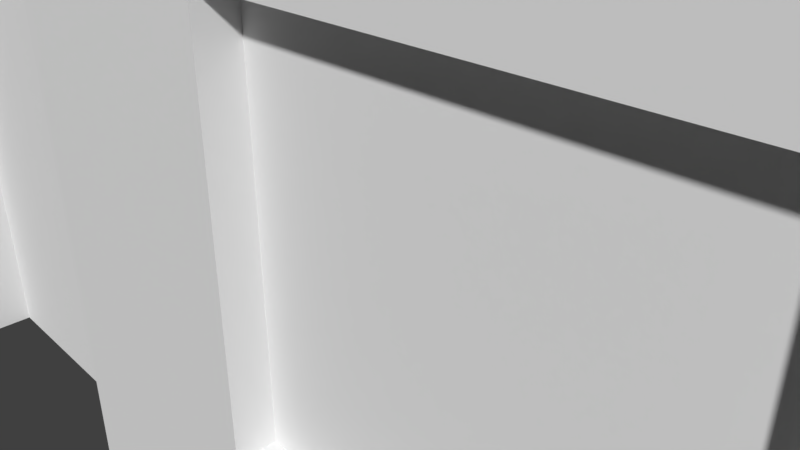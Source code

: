 # Source: House-1.blend  (saved by Blender 2.78.0; exported with 4.5.12 LTS)
import bpy
from mathutils import Matrix  # noqa: F401  (used for matrix-valued properties, if any)

bpy.ops.wm.read_factory_settings(use_empty=True)
scene = bpy.context.scene
scene.name = 'Scene'

# ---- collections
col_collection_1 = bpy.data.collections.new('Collection 1'); scene.collection.children.link(col_collection_1)

# ---- materials (node trees are filled in below, after node groups)
mat_material = bpy.data.materials.new('Material')
mat_material.alpha_threshold = 0.0
mat_material.use_transparent_shadow = False
mat_material.roughness = 0.5

# ---- material node trees

# ---- world
world_world = bpy.data.worlds.new('World'); scene.world = world_world
world_world.color = (0.05088, 0.05088, 0.05088)
world_world.use_sun_shadow = False
world_world.sun_shadow_jitter_overblur = 0.0
world_world.cycles.sampling_method = 'MANUAL'

# ---- cameras
cam_camera = bpy.data.cameras.new('Camera')
cam_camera.clip_end = 100.0
cam_camera.lens = 35.0
cam_camera.sensor_width = 32.0
cam_camera.sensor_height = 18.0
cam_camera.ortho_scale = 7.314
cam_camera.dof.focus_distance = 0.0
cam_camera.dof.aperture_fstop = 128.0

# ---- meshes
me_plane_001 = bpy.data.meshes.new('Plane.001')
me_plane_001.from_pydata([(-1.0, -0.5556, 0.6667), (1.0, -0.5556, 0.6667), (-1.0, 1.0, 0.6667), (1.0, 1.0, 0.6667), (-1.065, 0.9222, 0.6667), (-1.0, 0.2222, 1.444), (1.0, 0.2222, 1.444), (-1.0, 0.9222, 0.6667), (1.0, 0.2222, 0.6667), (-1.0, 0.2222, 0.6667), (-1.065, 0.2222, 1.444), (-1.065, -0.5556, 0.6667), (1.065, 0.2222, 1.444), (1.065, 1.0, 0.6667), (-1.065, 1.0, 0.6667), (1.065, -0.5556, 0.6667), (1.065, 0.2222, 0.6667), (-1.065, 0.2222, 0.6667), (1.0, 0.9222, 0.6667), (1.065, 0.9222, 0.6667), (1.0, -0.4778, 0.6667), (1.065, -0.4778, 0.6667), (-1.0, -0.4778, 0.6667), (-1.065, -0.4778, 0.6667), (-1.0, 0.9222, 0.0), (1.0, 0.2222, 0.0), (-1.0, 0.2222, 0.0), (1.0, 0.9222, 0.0), (1.0, -0.4778, 0.0), (-1.0, -0.4778, 0.0), (-0.1667, -0.5556, 0.6667), (0.1667, -0.5556, 0.6667), (0.1667, 1.0, 0.6667), (-0.1667, 1.0, 0.6667), (0.1667, 0.2222, 1.444), (-0.1667, 0.2222, 1.444), (-0.1667, 0.9222, 0.6667), (0.1667, 0.9222, 0.6667), (0.1667, -0.4778, 0.6667), (-0.1667, -0.4778, 0.6667), (-0.1667, 0.9222, 0.0), (0.1667, 0.9222, 0.0), (0.1667, -0.4778, 0.0), (-0.1667, -0.4778, 0.0), (0.4028, -0.5556, 0.6667), (0.7639, -0.5556, 0.6667), (0.4028, 0.9222, 0.6667), (0.7639, 0.9222, 0.6667), (0.4028, 0.9222, 0.0), (0.7639, 0.9222, 0.0), (0.7639, 1.0, 0.6667), (0.4028, 1.0, 0.6667), (0.7639, 0.2222, 1.444), (0.4028, 0.2222, 1.444), (0.7639, -0.4778, 0.6667), (0.4028, -0.4778, 0.6667), (0.7639, -0.4778, 0.0), (0.4028, -0.4778, 0.0), (-0.4028, 1.0, 0.6667), (-0.7639, 1.0, 0.6667), (-0.4028, 0.2222, 1.444), (-0.7639, 0.2222, 1.444), (-0.4028, -0.4778, 0.6667), (-0.7639, -0.4778, 0.6667), (-0.4028, -0.4778, 0.0), (-0.7639, -0.4778, 0.0), (-0.7639, -0.5556, 0.6667), (-0.4028, -0.5556, 0.6667), (-0.7639, 0.9222, 0.6667), (-0.4028, 0.9222, 0.6667), (-0.7639, 0.9222, 0.0), (-0.4028, 0.9222, 0.0), (1.0, -0.4778, 0.1667), (1.0, -0.4778, 0.5), (-1.0, -0.4778, 0.5), (-1.0, -0.4778, 0.1667), (1.0, 0.9222, 0.1667), (1.0, 0.9222, 0.5), (1.0, 0.2222, 0.5), (1.0, 0.2222, 0.1667), (-1.0, 0.2222, 0.1667), (-1.0, 0.2222, 0.5), (-1.0, 0.9222, 0.5), (-1.0, 0.9222, 0.1667), (-0.1667, 0.9222, 0.5), (-0.1667, 0.9222, 0.1667), (0.1667, 0.9222, 0.5), (0.1667, 0.9222, 0.1667), (0.1667, -0.4778, 0.5), (0.1667, -0.4778, 0.1667), (-0.1667, -0.4778, 0.5), (-0.1667, -0.4778, 0.1667), (0.7639, -0.4778, 0.5), (0.7639, -0.4778, 0.1667), (0.4028, -0.4778, 0.5), (0.4028, -0.4778, 0.1667), (0.4028, 0.9222, 0.5), (0.4028, 0.9222, 0.1667), (0.7639, 0.9222, 0.5), (0.7639, 0.9222, 0.1667), (-0.7639, 0.9222, 0.5), (-0.7639, 0.9222, 0.1667), (-0.4028, 0.9222, 0.5), (-0.4028, 0.9222, 0.1667), (-0.4028, -0.4778, 0.5), (-0.4028, -0.4778, 0.1667), (-0.7639, -0.4778, 0.5), (-0.7639, -0.4778, 0.1667), (0.1667, -0.4222, 0.0), (-0.1667, -0.4222, 0.0), (0.1667, -0.4222, 0.1667), (-0.1667, -0.4222, 0.1667), (0.1667, -0.4222, 0.5), (-0.1667, -0.4222, 0.5), (0.7639, -0.4444, 0.5), (0.7639, -0.4444, 0.1667), (0.4028, -0.4444, 0.5), (0.4028, -0.4444, 0.1667), (-0.4028, -0.4444, 0.5), (-0.4028, -0.4444, 0.1667), (-0.7639, -0.4444, 0.5), (-0.7639, -0.4444, 0.1667), (-0.1667, 0.8889, 0.5), (-0.1667, 0.8889, 0.1667), (0.1667, 0.8889, 0.5), (0.1667, 0.8889, 0.1667), (0.4028, 0.8889, 0.5), (0.4028, 0.8889, 0.1667), (0.7639, 0.8889, 0.5), (0.7639, 0.8889, 0.1667), (-0.7639, 0.8889, 0.5), (-0.7639, 0.8889, 0.1667), (-0.4028, 0.8889, 0.5), (-0.4028, 0.8889, 0.1667)], [], [(52, 6, 3, 50), (20, 8, 16, 21), (45, 1, 6, 52), (5, 2, 14, 10), (7, 4, 14, 2), (22, 0, 11, 23), (9, 17, 4, 7), (8, 18, 19, 16), (1, 20, 21, 15), (3, 6, 12, 13), (0, 5, 10, 11), (6, 1, 15, 12), (18, 3, 13, 19), (9, 22, 23, 17), (59, 68, 7, 2), (45, 54, 20, 1), (15, 21, 16, 12), (12, 16, 19, 13), (10, 17, 23, 11), (4, 17, 10, 14), (107, 75, 29, 65), (76, 79, 25, 27), (80, 83, 24, 26), (99, 76, 27, 49), (75, 80, 26, 29), (79, 72, 28, 25), (103, 85, 40, 71), (85, 87, 41, 40), (95, 89, 42, 57), (104, 106, 120, 118), (67, 62, 39, 30), (30, 39, 38, 31), (51, 46, 37, 32), (32, 37, 36, 33), (67, 30, 35, 60), (30, 31, 34, 35), (60, 35, 33, 58), (35, 34, 32, 33), (3, 18, 47, 50), (50, 47, 46, 51), (72, 93, 56, 28), (93, 95, 57, 56), (87, 97, 48, 41), (97, 99, 49, 48), (31, 38, 55, 44), (44, 55, 54, 45), (31, 44, 53, 34), (44, 45, 52, 53), (34, 53, 51, 32), (53, 52, 50, 51), (5, 61, 59, 2), (61, 60, 58, 59), (0, 66, 61, 5), (66, 67, 60, 61), (0, 22, 63, 66), (66, 63, 62, 67), (83, 101, 70, 24), (101, 103, 71, 70), (91, 105, 64, 43), (105, 107, 65, 64), (33, 36, 69, 58), (58, 69, 68, 59), (62, 63, 106, 104), (93, 92, 114, 115), (39, 62, 104, 90), (90, 104, 105, 91), (68, 69, 102, 100), (84, 86, 124, 122), (7, 68, 100, 82), (82, 100, 101, 83), (46, 47, 98, 96), (86, 87, 125, 124), (37, 46, 96, 86), (86, 96, 97, 87), (54, 55, 94, 92), (91, 43, 109, 111), (20, 54, 92, 73), (73, 92, 93, 72), (38, 39, 90, 88), (106, 107, 121, 120), (55, 38, 88, 94), (94, 88, 89, 95), (36, 37, 86, 84), (97, 96, 126, 127), (69, 36, 84, 102), (102, 84, 85, 103), (8, 20, 73, 78), (78, 73, 72, 79), (22, 9, 81, 74), (74, 81, 80, 75), (47, 18, 77, 98), (98, 77, 76, 99), (9, 7, 82, 81), (81, 82, 83, 80), (18, 8, 78, 77), (77, 78, 79, 76), (63, 22, 74, 106), (106, 74, 75, 107), (110, 111, 109, 108), (118, 120, 121, 119), (114, 116, 117, 115), (112, 113, 111, 110), (107, 105, 119, 121), (88, 90, 113, 112), (94, 95, 117, 116), (89, 88, 112, 110), (105, 104, 118, 119), (92, 94, 116, 114), (90, 91, 111, 113), (42, 89, 110, 108), (95, 93, 115, 117), (130, 132, 133, 131), (126, 128, 129, 127), (122, 124, 125, 123), (101, 100, 130, 131), (87, 85, 123, 125), (100, 102, 132, 130), (85, 84, 122, 123), (98, 99, 129, 128), (96, 98, 128, 126), (103, 101, 131, 133), (102, 103, 133, 132), (99, 97, 127, 129)])
_uv = me_plane_001.uv_layers.new(name='UVMap')
_uv.uv.foreach_set('vector', [0.2334, 0.8626, 0.2591, 0.8626, 0.259, 0.9819, 0.2334, 0.9819, 0.3251, 0.3037, 0.428, 0.3037, 0.428, 0.3133, 0.3251, 0.3133, 0.2334, 0.7432, 0.2591, 0.7432, 0.2591, 0.8626, 0.2334, 0.8626, 0.042, 0.8626, 0.042, 0.9819, 0.03495, 0.9819, 0.03495, 0.8626, 0.5309, 0.009717, 0.5309, 0.000175, 0.5423, 0.000175, 0.5423, 0.009717, 0.3251, 0.009717, 0.3136, 0.009717, 0.3136, 0.0001749, 0.3251, 0.0001749, 0.428, 0.009717, 0.428, 0.0001749, 0.5309, 0.000175, 0.5309, 0.009717, 0.428, 0.3037, 0.5309, 0.3037, 0.5309, 0.3133, 0.428, 0.3133, 0.3136, 0.3037, 0.3251, 0.3037, 0.3251, 0.3133, 0.3136, 0.3133, 0.259, 0.9819, 0.2591, 0.8626, 0.2661, 0.8626, 0.2661, 0.9819, 0.042, 0.7432, 0.042, 0.8626, 0.03495, 0.8626, 0.03495, 0.7432, 0.2591, 0.8626, 0.2591, 0.7432, 0.2661, 0.7432, 0.2661, 0.8626, 0.5309, 0.3037, 0.5423, 0.3037, 0.5423, 0.3133, 0.5309, 0.3133, 0.428, 0.009717, 0.3251, 0.009717, 0.3251, 0.0001749, 0.428, 0.0001749, 0.5423, 0.04443, 0.5309, 0.04443, 0.5309, 0.009717, 0.5423, 0.009717, 0.3136, 0.269, 0.3251, 0.269, 0.3251, 0.3037, 0.3136, 0.3037, 0.01258, 0.4243, 0.1259, 0.4223, 0.1259, 0.4243, 0.1259, 0.5376, 0.1259, 0.5376, 0.1259, 0.4243, 0.2393, 0.4223, 0.2393, 0.4243, 0.3543, 0.4223, 0.3534, 0.536, 0.2396, 0.537, 0.2396, 0.535, 0.4102, 0.537, 0.3534, 0.536, 0.3543, 0.4223, 0.4671, 0.537, 0.1089, 0.164, 0.07977, 0.164, 0.07977, 0.1434, 0.1089, 0.1434, 0.5, 0.164, 0.4135, 0.164, 0.4135, 0.1434, 0.5, 0.1434, 0.8337, 0.164, 0.7472, 0.164, 0.7472, 0.1434, 0.8337, 0.1434, 0.5292, 0.164, 0.5, 0.164, 0.5, 0.1434, 0.5292, 0.1434, 0.9202, 0.164, 0.8337, 0.164, 0.8337, 0.1434, 0.9202, 0.1434, 0.4135, 0.164, 0.327, 0.164, 0.327, 0.1434, 0.4135, 0.1434, 0.6734, 0.164, 0.6442, 0.164, 0.6442, 0.1434, 0.6734, 0.1434, 0.6442, 0.164, 0.603, 0.164, 0.603, 0.1434, 0.6442, 0.1434, 0.2531, 0.164, 0.224, 0.164, 0.224, 0.1434, 0.2531, 0.1434, 0.515, 0.1389, 0.4703, 0.1389, 0.4703, 0.1347, 0.515, 0.1347, 0.3136, 0.09751, 0.3251, 0.09751, 0.3251, 0.1322, 0.3136, 0.1322, 0.3136, 0.1322, 0.3251, 0.1322, 0.3251, 0.1812, 0.3136, 0.1812, 0.5423, 0.2159, 0.5309, 0.2159, 0.5309, 0.1812, 0.5423, 0.1812, 0.5423, 0.1812, 0.5309, 0.1812, 0.5309, 0.1322, 0.5423, 0.1322, 0.1068, 0.7432, 0.1324, 0.7432, 0.1324, 0.8626, 0.1068, 0.8626, 0.1324, 0.7432, 0.1686, 0.7432, 0.1686, 0.8626, 0.1324, 0.8626, 0.1068, 0.8626, 0.1324, 0.8626, 0.1324, 0.9819, 0.1068, 0.9819, 0.1324, 0.8626, 0.1686, 0.8626, 0.1686, 0.9819, 0.1324, 0.9819, 0.5423, 0.3037, 0.5309, 0.3037, 0.5309, 0.269, 0.5423, 0.269, 0.5423, 0.269, 0.5309, 0.269, 0.5309, 0.2159, 0.5423, 0.2159, 0.327, 0.164, 0.2978, 0.164, 0.2978, 0.1434, 0.327, 0.1434, 0.2978, 0.164, 0.2531, 0.164, 0.2531, 0.1434, 0.2978, 0.1434, 0.603, 0.164, 0.5738, 0.164, 0.5738, 0.1434, 0.603, 0.1434, 0.5738, 0.164, 0.5292, 0.164, 0.5292, 0.1434, 0.5738, 0.1434, 0.3136, 0.1812, 0.3251, 0.1812, 0.3251, 0.2159, 0.3136, 0.2159, 0.3136, 0.2159, 0.3251, 0.2159, 0.3251, 0.269, 0.3136, 0.269, 0.1686, 0.7432, 0.1942, 0.7432, 0.1942, 0.8626, 0.1686, 0.8626, 0.1942, 0.7432, 0.2334, 0.7432, 0.2334, 0.8626, 0.1942, 0.8626, 0.1686, 0.8626, 0.1942, 0.8626, 0.1942, 0.9819, 0.1686, 0.9819, 0.1942, 0.8626, 0.2334, 0.8626, 0.2334, 0.9819, 0.1942, 0.9819, 0.042, 0.8626, 0.06762, 0.8626, 0.06762, 0.9819, 0.042, 0.9819, 0.06762, 0.8626, 0.1068, 0.8626, 0.1068, 0.9819, 0.06762, 0.9819, 0.042, 0.7432, 0.06762, 0.7432, 0.06762, 0.8626, 0.042, 0.8626, 0.06762, 0.7432, 0.1068, 0.7432, 0.1068, 0.8626, 0.06762, 0.8626, 0.3136, 0.009717, 0.3251, 0.009717, 0.3251, 0.04443, 0.3136, 0.04443, 0.3136, 0.04443, 0.3251, 0.04443, 0.3251, 0.09751, 0.3136, 0.09751, 0.7472, 0.164, 0.718, 0.164, 0.718, 0.1434, 0.7472, 0.1434, 0.718, 0.164, 0.6734, 0.164, 0.6734, 0.1434, 0.718, 0.1434, 0.1828, 0.164, 0.1536, 0.164, 0.1536, 0.1434, 0.1828, 0.1434, 0.1536, 0.164, 0.1089, 0.164, 0.1089, 0.1434, 0.1536, 0.1434, 0.5423, 0.1322, 0.5309, 0.1322, 0.5309, 0.09751, 0.5423, 0.09751, 0.5423, 0.09751, 0.5309, 0.09751, 0.5309, 0.04443, 0.5423, 0.04443, 0.1536, 0.2258, 0.1089, 0.2258, 0.1089, 0.2052, 0.1536, 0.2052, 0.6032, 0.07041, 0.6522, 0.07041, 0.6522, 0.07531, 0.6032, 0.07531, 0.1828, 0.2258, 0.1536, 0.2258, 0.1536, 0.2052, 0.1828, 0.2052, 0.1828, 0.2052, 0.1536, 0.2052, 0.1536, 0.164, 0.1828, 0.164, 0.718, 0.2258, 0.6734, 0.2258, 0.6734, 0.2052, 0.718, 0.2052, 0.448, 0.08616, 0.497, 0.08616, 0.497, 0.09106, 0.448, 0.09106, 0.7472, 0.2258, 0.718, 0.2258, 0.718, 0.2052, 0.7472, 0.2052, 0.7472, 0.2052, 0.718, 0.2052, 0.718, 0.164, 0.7472, 0.164, 0.5738, 0.2258, 0.5292, 0.2258, 0.5292, 0.2052, 0.5738, 0.2052, 0.497, 0.08616, 0.546, 0.08616, 0.546, 0.09106, 0.497, 0.09106, 0.603, 0.2258, 0.5738, 0.2258, 0.5738, 0.2052, 0.603, 0.2052, 0.603, 0.2052, 0.5738, 0.2052, 0.5738, 0.164, 0.603, 0.164, 0.2978, 0.2258, 0.2531, 0.2258, 0.2531, 0.2052, 0.2978, 0.2052, 0.6243, 0.03177, 0.6488, 0.03177, 0.6488, 0.03994, 0.6243, 0.03994, 0.327, 0.2258, 0.2978, 0.2258, 0.2978, 0.2052, 0.327, 0.2052, 0.327, 0.2052, 0.2978, 0.2052, 0.2978, 0.164, 0.327, 0.164, 0.224, 0.2258, 0.1828, 0.2258, 0.1828, 0.2052, 0.224, 0.2052, 0.4703, 0.1389, 0.4291, 0.1389, 0.4291, 0.1347, 0.4703, 0.1347, 0.2531, 0.2258, 0.224, 0.2258, 0.224, 0.2052, 0.2531, 0.2052, 0.2531, 0.2052, 0.224, 0.2052, 0.224, 0.164, 0.2531, 0.164, 0.6442, 0.2258, 0.603, 0.2258, 0.603, 0.2052, 0.6442, 0.2052, 0.497, 0.08056, 0.448, 0.08056, 0.448, 0.07566, 0.497, 0.07566, 0.6734, 0.2258, 0.6442, 0.2258, 0.6442, 0.2052, 0.6734, 0.2052, 0.6734, 0.2052, 0.6442, 0.2052, 0.6442, 0.164, 0.6734, 0.164, 0.4135, 0.2258, 0.327, 0.2258, 0.327, 0.2052, 0.4135, 0.2052, 0.4135, 0.2052, 0.327, 0.2052, 0.327, 0.164, 0.4135, 0.164, 0.9202, 0.2258, 0.8337, 0.2258, 0.8337, 0.2052, 0.9202, 0.2052, 0.9202, 0.2052, 0.8337, 0.2052, 0.8337, 0.164, 0.9202, 0.164, 0.5292, 0.2258, 0.5, 0.2258, 0.5, 0.2052, 0.5292, 0.2052, 0.5292, 0.2052, 0.5, 0.2052, 0.5, 0.164, 0.5292, 0.164, 0.8337, 0.2258, 0.7472, 0.2258, 0.7472, 0.2052, 0.8337, 0.2052, 0.8337, 0.2052, 0.7472, 0.2052, 0.7472, 0.164, 0.8337, 0.164, 0.5, 0.2258, 0.4135, 0.2258, 0.4135, 0.2052, 0.5, 0.2052, 0.5, 0.2052, 0.4135, 0.2052, 0.4135, 0.164, 0.5, 0.164, 0.1089, 0.2258, 0.07977, 0.2258, 0.07977, 0.2052, 0.1089, 0.2052, 0.1089, 0.2052, 0.07977, 0.2052, 0.07977, 0.164, 0.1089, 0.164, 0.9257, 0.856, 0.8767, 0.856, 0.8767, 0.8315, 0.9257, 0.8315, 0.9298, 0.9544, 0.8767, 0.9544, 0.8767, 0.9054, 0.9298, 0.9054, 0.9791, 0.8805, 0.926, 0.8805, 0.926, 0.8315, 0.9791, 0.8315, 0.9257, 0.905, 0.8767, 0.905, 0.8767, 0.856, 0.9257, 0.856, 0.4291, 0.1389, 0.3845, 0.1389, 0.3845, 0.1347, 0.4291, 0.1347, 0.5263, 0.03177, 0.5753, 0.03177, 0.5753, 0.03994, 0.5263, 0.03994, 0.5011, 0.07041, 0.5501, 0.07041, 0.5501, 0.07531, 0.5011, 0.07531, 0.5015, 0.03994, 0.4525, 0.03994, 0.4525, 0.03177, 0.5015, 0.03177, 0.3845, 0.1389, 0.3433, 0.1389, 0.3433, 0.1347, 0.3845, 0.1347, 0.448, 0.07041, 0.5011, 0.07041, 0.5011, 0.07531, 0.448, 0.07531, 0.5753, 0.03177, 0.6243, 0.03177, 0.6243, 0.03994, 0.5753, 0.03994, 0.526, 0.03994, 0.5015, 0.03994, 0.5015, 0.03177, 0.526, 0.03177, 0.5501, 0.07041, 0.6032, 0.07041, 0.6032, 0.07531, 0.5501, 0.07531, 0.9301, 0.9054, 0.9832, 0.9054, 0.9832, 0.9544, 0.9301, 0.9544, 0.7419, 0.897, 0.795, 0.897, 0.795, 0.946, 0.7419, 0.946, 0.7953, 0.897, 0.8443, 0.897, 0.8443, 0.946, 0.7953, 0.946, 0.497, 0.08581, 0.448, 0.08581, 0.448, 0.08091, 0.497, 0.08091, 0.546, 0.08616, 0.595, 0.08616, 0.595, 0.09106, 0.546, 0.09106, 0.6522, 0.08581, 0.5991, 0.08581, 0.5991, 0.08091, 0.6522, 0.08091, 0.595, 0.08616, 0.644, 0.08616, 0.644, 0.09106, 0.595, 0.09106, 0.5991, 0.08056, 0.5501, 0.08056, 0.5501, 0.07566, 0.5991, 0.07566, 0.6522, 0.08056, 0.5991, 0.08056, 0.5991, 0.07566, 0.6522, 0.07566, 0.5501, 0.08581, 0.497, 0.08581, 0.497, 0.08091, 0.5501, 0.08091, 0.5991, 0.08581, 0.5501, 0.08581, 0.5501, 0.08091, 0.5991, 0.08091, 0.5501, 0.08056, 0.497, 0.08056, 0.497, 0.07566, 0.5501, 0.07566])
me_plane_001.materials.append(mat_material)
me_plane_001.use_remesh_preserve_volume = False
me_plane_001.use_remesh_preserve_attributes = False
me_plane_001.use_mirror_vertex_groups = False
me_plane_001.use_paint_bone_selection = False
me_plane_001.use_paint_mask = True
me_plane_001.update()
me_building_1_001 = bpy.data.meshes.new('Building-1.001')
me_building_1_001.from_pydata([], [], [])
me_building_1_001.use_remesh_preserve_volume = False
me_building_1_001.use_remesh_preserve_attributes = False
me_building_1_001.use_mirror_vertex_groups = False
me_building_1_001.update()
me_building_1 = bpy.data.meshes.new('Building-1')
me_building_1.from_pydata([], [], [])
me_building_1.use_remesh_preserve_volume = False
me_building_1.use_remesh_preserve_attributes = False
me_building_1.use_mirror_vertex_groups = False
me_building_1.update()

# ---- objects
ob_plane = bpy.data.objects.new('Plane', me_plane_001)
ob_building_1_001 = bpy.data.objects.new('Building-1.001', me_building_1_001)
ob_building_1 = bpy.data.objects.new('Building-1', me_building_1)
ob_camera = bpy.data.objects.new('Camera', cam_camera)

# ---- transforms, parenting, visibility, modifiers, constraints
ob_plane.location = (0.0, 0.0, 0.0)
ob_plane.scale = (9.0, 9.0, 9.0)
ob_plane.lineart.crease_threshold = 0.0
ob_building_1_001.location = (0.0, 0.0, 0.0)
ob_building_1_001.rotation_euler = (1.571, -0.0, 0.0)
ob_building_1_001.lineart.crease_threshold = 0.0
ob_building_1.location = (0.0, 0.0, 0.0)
ob_building_1.rotation_euler = (1.571, -0.0, 0.0)
ob_building_1.lineart.crease_threshold = 0.0
ob_camera.location = (7.481, -6.508, 5.344)
ob_camera.rotation_euler = (1.109, 0.0, 0.8149)
ob_camera.lock_rotations_4d = False
ob_camera.empty_display_type = 'ARROWS'
ob_camera.color = (0.0, 0.0, 0.0, 0.0)
ob_camera.display_type = 'WIRE'
ob_camera.lineart.crease_threshold = 0.0

# ---- collection membership
col_collection_1.objects.link(ob_plane)
col_collection_1.objects.link(ob_building_1_001)
col_collection_1.objects.link(ob_building_1)
col_collection_1.objects.link(ob_camera)

# ---- scene / render settings (as saved in the file)
scene.camera = ob_camera
scene.frame_start = 1; scene.frame_end = 250; scene.frame_set(1)
scene.render.engine = 'BLENDER_EEVEE_NEXT'
scene.render.resolution_percentage = 50
scene.render.dither_intensity = 0.0
scene.cycles.use_denoising = False
scene.cycles.samples = 128
scene.cycles.sampling_pattern = 'TABULATED_SOBOL'
scene.cycles.light_sampling_threshold = 0.0
scene.cycles.use_adaptive_sampling = False
scene.cycles.use_light_tree = False
scene.cycles.blur_glossy = 0.0
scene.cycles.sample_clamp_indirect = 0.0
scene.view_settings.view_transform = 'Standard'
bpy.context.view_layer.update()

# ---- added for rendering (the .blend has no usable light): sun
light_auto_sun = bpy.data.lights.new('AutoSun', 'SUN')
light_auto_sun.energy = 3.0
light_auto_sun.angle = 0.0523599
ob_auto_sun = bpy.data.objects.new('AutoSun', light_auto_sun)
scene.collection.objects.link(ob_auto_sun)
ob_auto_sun.rotation_euler = (0.872665, 0.174533, 0.523599)
bpy.context.view_layer.update()
